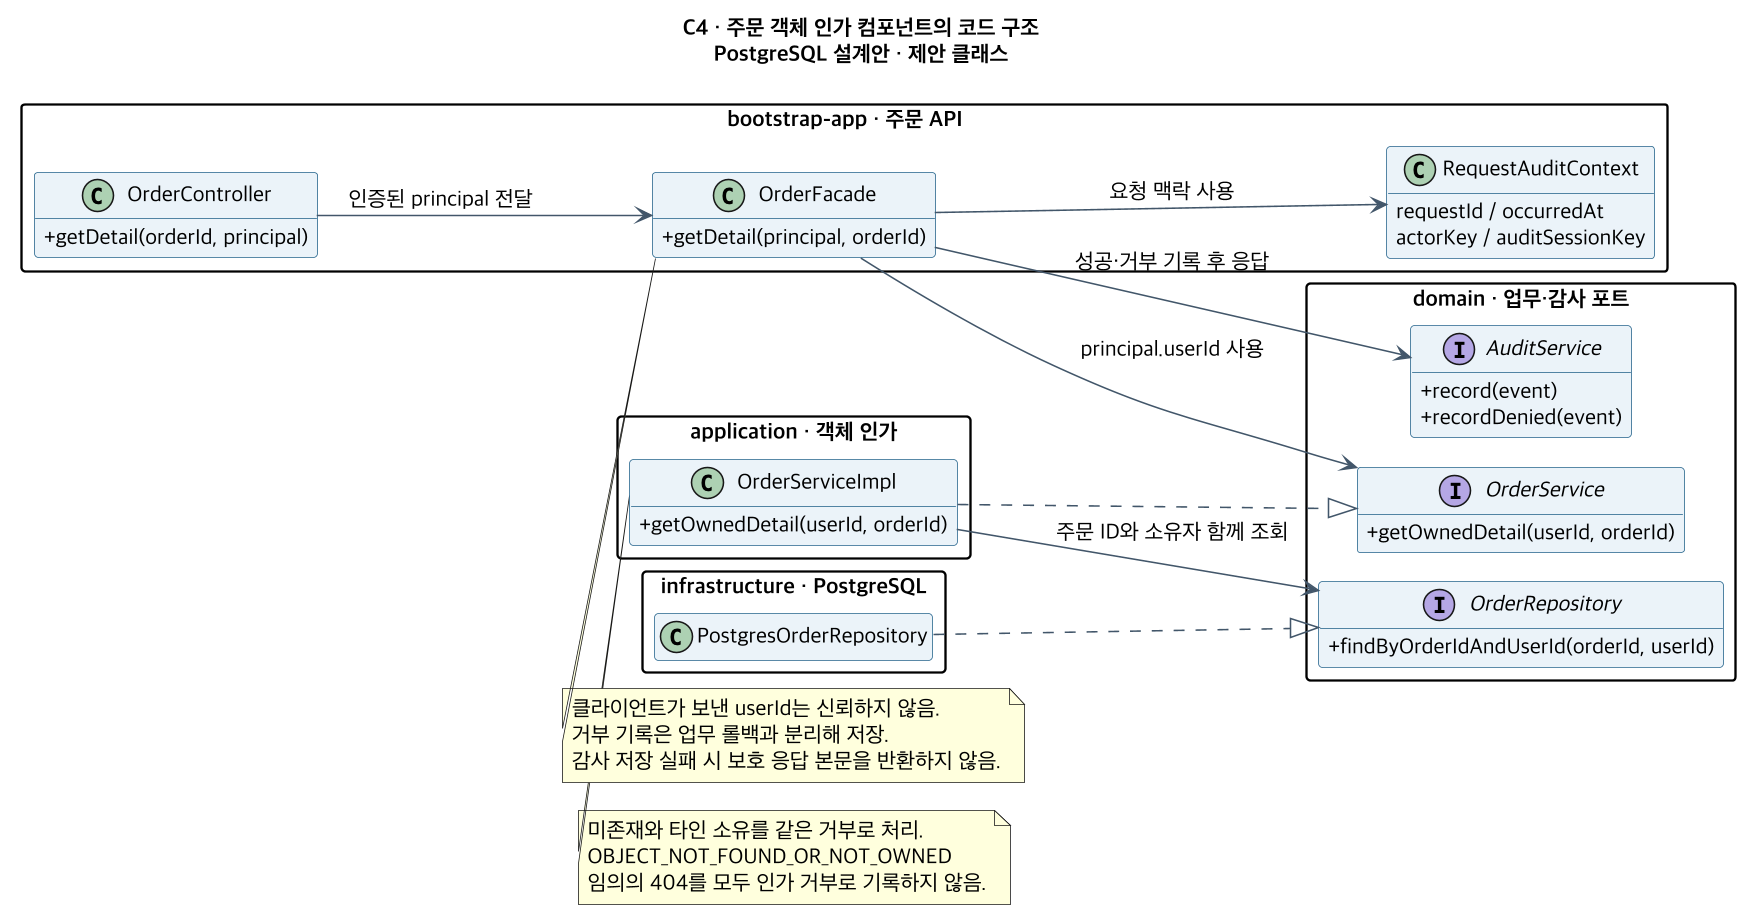

The diagram above was rendered by PlantUML. Its source (embedded in the PNG):
@startuml
!pragma layout smetana
skinparam defaultFontName "Apple SD Gothic Neo"
skinparam defaultFontSize 14
skinparam backgroundColor #FFFFFF
skinparam shadowing false
skinparam dpi 150
left to right direction
hide empty members
skinparam classAttributeIconSize 0
skinparam packageStyle rectangle
skinparam classBackgroundColor #EAF2F8
skinparam classBorderColor #25638B
skinparam ArrowColor #43576A
skinparam nodesep 35
skinparam ranksep 45
title C4 · 주문 객체 인가 컴포넌트의 코드 구조\nPostgreSQL 설계안 · 제안 클래스
package "bootstrap-app · 주문 API" {
 class OrderController {
   +getDetail(orderId, principal)
 }
 class OrderFacade {
   +getDetail(principal, orderId)
 }
 class RequestAuditContext {
   requestId / occurredAt
   actorKey / auditSessionKey
 }
}
package "domain · 업무·감사 포트" {
 interface OrderService {
   +getOwnedDetail(userId, orderId)
 }
 interface OrderRepository {
   +findByOrderIdAndUserId(orderId, userId)
 }
 interface AuditService {
   +record(event)
   +recordDenied(event)
 }
}
package "application · 객체 인가" {
 class OrderServiceImpl {
   +getOwnedDetail(userId, orderId)
 }
}
package "infrastructure · PostgreSQL" {
 class PostgresOrderRepository
}
OrderController --> OrderFacade : 인증된 principal 전달
OrderFacade --> OrderService : principal.userId 사용
OrderFacade --> RequestAuditContext : 요청 맥락 사용
OrderServiceImpl ..|> OrderService
OrderServiceImpl --> OrderRepository : 주문 ID와 소유자 함께 조회
PostgresOrderRepository ..|> OrderRepository
OrderFacade --> AuditService : 성공·거부 기록 후 응답
note bottom of OrderServiceImpl
 미존재와 타인 소유를 같은 거부로 처리.
 OBJECT_NOT_FOUND_OR_NOT_OWNED
 임의의 404를 모두 인가 거부로 기록하지 않음.
end note
note bottom of OrderFacade
 클라이언트가 보낸 userId는 신뢰하지 않음.
 거부 기록은 업무 롤백과 분리해 저장.
 감사 저장 실패 시 보호 응답 본문을 반환하지 않음.
end note
@enduml